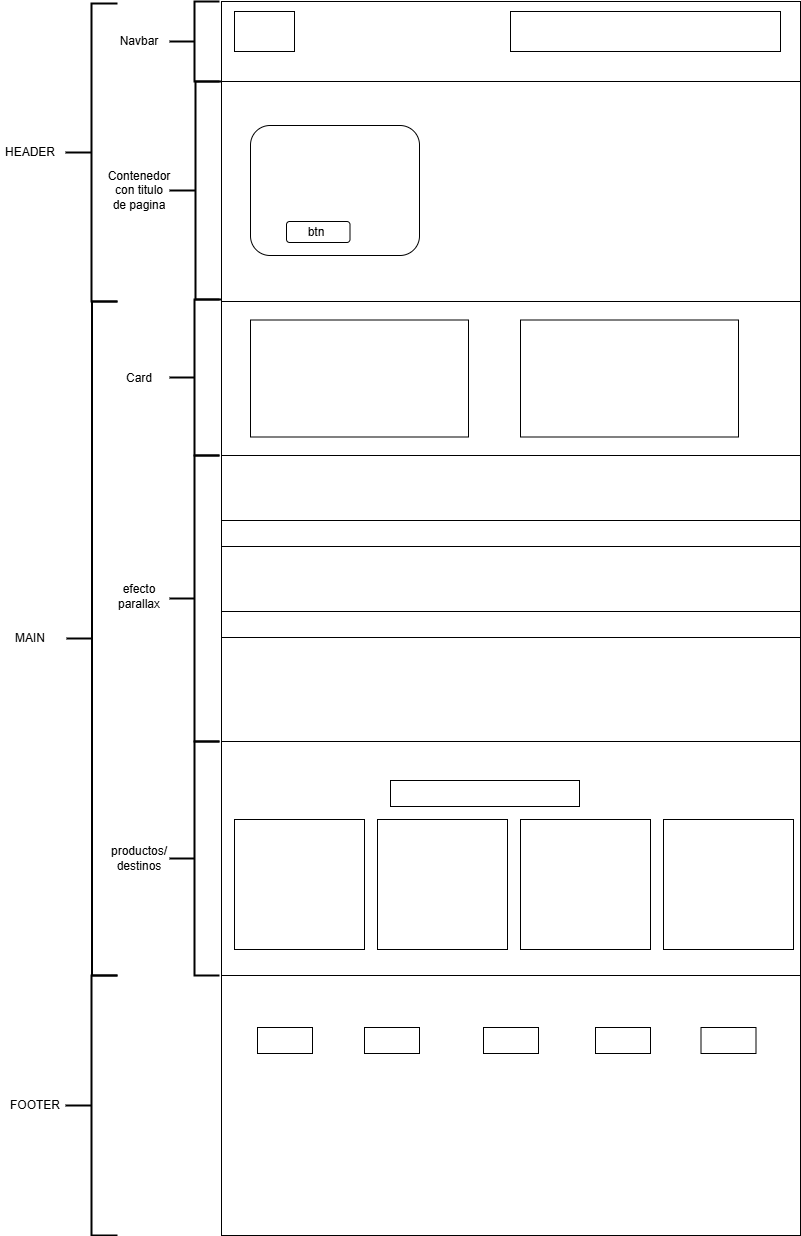

The diagram above was exported from draw.io. Its source (the exported page's mxGraphModel, read from the mxfile embedded in the PNG):
<mxGraphModel dx="1434" dy="738" grid="1" gridSize="13" guides="1" tooltips="1" connect="1" arrows="1" fold="1" page="1" pageScale="1" pageWidth="827" pageHeight="1169" math="0" shadow="0">
  <root>
    <mxCell id="0" />
    <mxCell id="1" parent="0" />
    <mxCell id="PI9V1V8THwJFbOwniwM3-1" value="" style="rounded=0;whiteSpace=wrap;html=1;" vertex="1" parent="1">
      <mxGeometry x="221" y="40" width="579" height="80" as="geometry" />
    </mxCell>
    <mxCell id="PI9V1V8THwJFbOwniwM3-2" value="" style="rounded=0;whiteSpace=wrap;html=1;" vertex="1" parent="1">
      <mxGeometry x="234" y="50" width="60" height="40" as="geometry" />
    </mxCell>
    <mxCell id="PI9V1V8THwJFbOwniwM3-3" value="" style="rounded=0;whiteSpace=wrap;html=1;" vertex="1" parent="1">
      <mxGeometry x="510" y="50" width="270" height="40" as="geometry" />
    </mxCell>
    <mxCell id="PI9V1V8THwJFbOwniwM3-4" value="" style="strokeWidth=2;html=1;shape=mxgraph.flowchart.annotation_2;align=left;labelPosition=right;pointerEvents=1;" vertex="1" parent="1">
      <mxGeometry x="169" y="40" width="50" height="80" as="geometry" />
    </mxCell>
    <mxCell id="PI9V1V8THwJFbOwniwM3-8" value="" style="rounded=0;whiteSpace=wrap;html=1;" vertex="1" parent="1">
      <mxGeometry x="221" y="120" width="579" height="220" as="geometry" />
    </mxCell>
    <mxCell id="PI9V1V8THwJFbOwniwM3-10" value="" style="strokeWidth=2;html=1;shape=mxgraph.flowchart.annotation_2;align=left;labelPosition=right;pointerEvents=1;" vertex="1" parent="1">
      <mxGeometry x="169" y="120" width="52" height="218" as="geometry" />
    </mxCell>
    <mxCell id="PI9V1V8THwJFbOwniwM3-11" value="" style="strokeWidth=2;html=1;shape=mxgraph.flowchart.annotation_2;align=left;labelPosition=right;pointerEvents=1;" vertex="1" parent="1">
      <mxGeometry x="65" y="42" width="52" height="298" as="geometry" />
    </mxCell>
    <mxCell id="PI9V1V8THwJFbOwniwM3-12" value="" style="rounded=0;whiteSpace=wrap;html=1;" vertex="1" parent="1">
      <mxGeometry x="221" y="340" width="579" height="154" as="geometry" />
    </mxCell>
    <mxCell id="PI9V1V8THwJFbOwniwM3-13" value="" style="rounded=0;whiteSpace=wrap;html=1;" vertex="1" parent="1">
      <mxGeometry x="221" y="494" width="579" height="286" as="geometry" />
    </mxCell>
    <mxCell id="PI9V1V8THwJFbOwniwM3-14" value="" style="rounded=0;whiteSpace=wrap;html=1;" vertex="1" parent="1">
      <mxGeometry x="250" y="358.5" width="218" height="117" as="geometry" />
    </mxCell>
    <mxCell id="PI9V1V8THwJFbOwniwM3-15" value="" style="rounded=0;whiteSpace=wrap;html=1;" vertex="1" parent="1">
      <mxGeometry x="520" y="358.5" width="218" height="117" as="geometry" />
    </mxCell>
    <mxCell id="PI9V1V8THwJFbOwniwM3-16" value="" style="rounded=0;whiteSpace=wrap;html=1;" vertex="1" parent="1">
      <mxGeometry x="221" y="559" width="579" height="26" as="geometry" />
    </mxCell>
    <mxCell id="PI9V1V8THwJFbOwniwM3-17" value="" style="rounded=0;whiteSpace=wrap;html=1;" vertex="1" parent="1">
      <mxGeometry x="221" y="780" width="579" height="234" as="geometry" />
    </mxCell>
    <mxCell id="PI9V1V8THwJFbOwniwM3-18" value="" style="rounded=0;whiteSpace=wrap;html=1;" vertex="1" parent="1">
      <mxGeometry x="221" y="650" width="579" height="26" as="geometry" />
    </mxCell>
    <mxCell id="PI9V1V8THwJFbOwniwM3-19" value="" style="rounded=0;whiteSpace=wrap;html=1;" vertex="1" parent="1">
      <mxGeometry x="390" y="819" width="189" height="26" as="geometry" />
    </mxCell>
    <mxCell id="PI9V1V8THwJFbOwniwM3-24" value="" style="rounded=0;whiteSpace=wrap;html=1;" vertex="1" parent="1">
      <mxGeometry x="234" y="858" width="130" height="130" as="geometry" />
    </mxCell>
    <mxCell id="PI9V1V8THwJFbOwniwM3-28" value="" style="rounded=0;whiteSpace=wrap;html=1;" vertex="1" parent="1">
      <mxGeometry x="221" y="1014" width="579" height="260" as="geometry" />
    </mxCell>
    <mxCell id="PI9V1V8THwJFbOwniwM3-32" value="" style="rounded=0;whiteSpace=wrap;html=1;" vertex="1" parent="1">
      <mxGeometry x="663" y="858" width="130" height="130" as="geometry" />
    </mxCell>
    <mxCell id="PI9V1V8THwJFbOwniwM3-33" value="" style="rounded=0;whiteSpace=wrap;html=1;" vertex="1" parent="1">
      <mxGeometry x="520" y="858" width="130" height="130" as="geometry" />
    </mxCell>
    <mxCell id="PI9V1V8THwJFbOwniwM3-34" value="" style="rounded=0;whiteSpace=wrap;html=1;" vertex="1" parent="1">
      <mxGeometry x="377" y="858" width="130" height="130" as="geometry" />
    </mxCell>
    <mxCell id="PI9V1V8THwJFbOwniwM3-35" value="" style="rounded=0;whiteSpace=wrap;html=1;" vertex="1" parent="1">
      <mxGeometry x="257" y="1066" width="55" height="26" as="geometry" />
    </mxCell>
    <mxCell id="PI9V1V8THwJFbOwniwM3-36" value="" style="rounded=0;whiteSpace=wrap;html=1;" vertex="1" parent="1">
      <mxGeometry x="595" y="1066" width="55" height="26" as="geometry" />
    </mxCell>
    <mxCell id="PI9V1V8THwJFbOwniwM3-37" value="" style="rounded=0;whiteSpace=wrap;html=1;" vertex="1" parent="1">
      <mxGeometry x="483" y="1066" width="55" height="26" as="geometry" />
    </mxCell>
    <mxCell id="PI9V1V8THwJFbOwniwM3-38" value="" style="rounded=0;whiteSpace=wrap;html=1;" vertex="1" parent="1">
      <mxGeometry x="364" y="1066" width="55" height="26" as="geometry" />
    </mxCell>
    <mxCell id="PI9V1V8THwJFbOwniwM3-41" value="" style="rounded=0;whiteSpace=wrap;html=1;" vertex="1" parent="1">
      <mxGeometry x="700.5" y="1066" width="55" height="26" as="geometry" />
    </mxCell>
    <mxCell id="PI9V1V8THwJFbOwniwM3-42" value="" style="strokeWidth=2;html=1;shape=mxgraph.flowchart.annotation_2;align=left;labelPosition=right;pointerEvents=1;" vertex="1" parent="1">
      <mxGeometry x="169" y="338" width="50" height="156" as="geometry" />
    </mxCell>
    <mxCell id="PI9V1V8THwJFbOwniwM3-43" value="" style="strokeWidth=2;html=1;shape=mxgraph.flowchart.annotation_2;align=left;labelPosition=right;pointerEvents=1;" vertex="1" parent="1">
      <mxGeometry x="169" y="494" width="50" height="286" as="geometry" />
    </mxCell>
    <mxCell id="PI9V1V8THwJFbOwniwM3-44" value="" style="strokeWidth=2;html=1;shape=mxgraph.flowchart.annotation_2;align=left;labelPosition=right;pointerEvents=1;" vertex="1" parent="1">
      <mxGeometry x="169" y="780" width="50" height="234" as="geometry" />
    </mxCell>
    <mxCell id="PI9V1V8THwJFbOwniwM3-46" value="" style="strokeWidth=2;html=1;shape=mxgraph.flowchart.annotation_2;align=left;labelPosition=right;pointerEvents=1;" vertex="1" parent="1">
      <mxGeometry x="65" y="1014" width="52" height="260" as="geometry" />
    </mxCell>
    <mxCell id="PI9V1V8THwJFbOwniwM3-47" value="Navbar" style="text;html=1;align=center;verticalAlign=middle;whiteSpace=wrap;rounded=0;" vertex="1" parent="1">
      <mxGeometry x="109" y="65" width="60" height="30" as="geometry" />
    </mxCell>
    <mxCell id="PI9V1V8THwJFbOwniwM3-48" value="Contenedor con titulo de pagina" style="text;html=1;align=center;verticalAlign=middle;whiteSpace=wrap;rounded=0;" vertex="1" parent="1">
      <mxGeometry x="109" y="214" width="60" height="30" as="geometry" />
    </mxCell>
    <mxCell id="PI9V1V8THwJFbOwniwM3-49" value="" style="rounded=1;whiteSpace=wrap;html=1;" vertex="1" parent="1">
      <mxGeometry x="250" y="164" width="169" height="130" as="geometry" />
    </mxCell>
    <mxCell id="PI9V1V8THwJFbOwniwM3-54" value="" style="rounded=1;whiteSpace=wrap;html=1;" vertex="1" parent="1">
      <mxGeometry x="286" y="260" width="63.5" height="21" as="geometry" />
    </mxCell>
    <mxCell id="PI9V1V8THwJFbOwniwM3-55" value="btn" style="text;html=1;align=center;verticalAlign=middle;whiteSpace=wrap;rounded=0;" vertex="1" parent="1">
      <mxGeometry x="286" y="255.5" width="60" height="30" as="geometry" />
    </mxCell>
    <mxCell id="PI9V1V8THwJFbOwniwM3-56" value="Card" style="text;html=1;align=center;verticalAlign=middle;whiteSpace=wrap;rounded=0;" vertex="1" parent="1">
      <mxGeometry x="109" y="402" width="60" height="30" as="geometry" />
    </mxCell>
    <mxCell id="PI9V1V8THwJFbOwniwM3-57" value="efecto parallax" style="text;html=1;align=center;verticalAlign=middle;whiteSpace=wrap;rounded=0;" vertex="1" parent="1">
      <mxGeometry x="109" y="620" width="60" height="30" as="geometry" />
    </mxCell>
    <mxCell id="PI9V1V8THwJFbOwniwM3-58" value="productos/&lt;div&gt;destinos&lt;/div&gt;" style="text;html=1;align=center;verticalAlign=middle;whiteSpace=wrap;rounded=0;" vertex="1" parent="1">
      <mxGeometry x="109" y="882" width="60" height="30" as="geometry" />
    </mxCell>
    <mxCell id="PI9V1V8THwJFbOwniwM3-59" value="FOOTER" style="text;html=1;align=center;verticalAlign=middle;whiteSpace=wrap;rounded=0;" vertex="1" parent="1">
      <mxGeometry x="5" y="1129" width="60" height="30" as="geometry" />
    </mxCell>
    <mxCell id="PI9V1V8THwJFbOwniwM3-60" value="HEADER" style="text;html=1;align=center;verticalAlign=middle;whiteSpace=wrap;rounded=0;" vertex="1" parent="1">
      <mxGeometry y="176" width="60" height="30" as="geometry" />
    </mxCell>
    <mxCell id="PI9V1V8THwJFbOwniwM3-61" value="MAIN" style="text;html=1;align=center;verticalAlign=middle;whiteSpace=wrap;rounded=0;" vertex="1" parent="1">
      <mxGeometry y="662" width="60" height="30" as="geometry" />
    </mxCell>
    <mxCell id="PI9V1V8THwJFbOwniwM3-62" value="" style="strokeWidth=2;html=1;shape=mxgraph.flowchart.annotation_2;align=left;labelPosition=right;pointerEvents=1;" vertex="1" parent="1">
      <mxGeometry x="66" y="340" width="51" height="674" as="geometry" />
    </mxCell>
  </root>
</mxGraphModel>